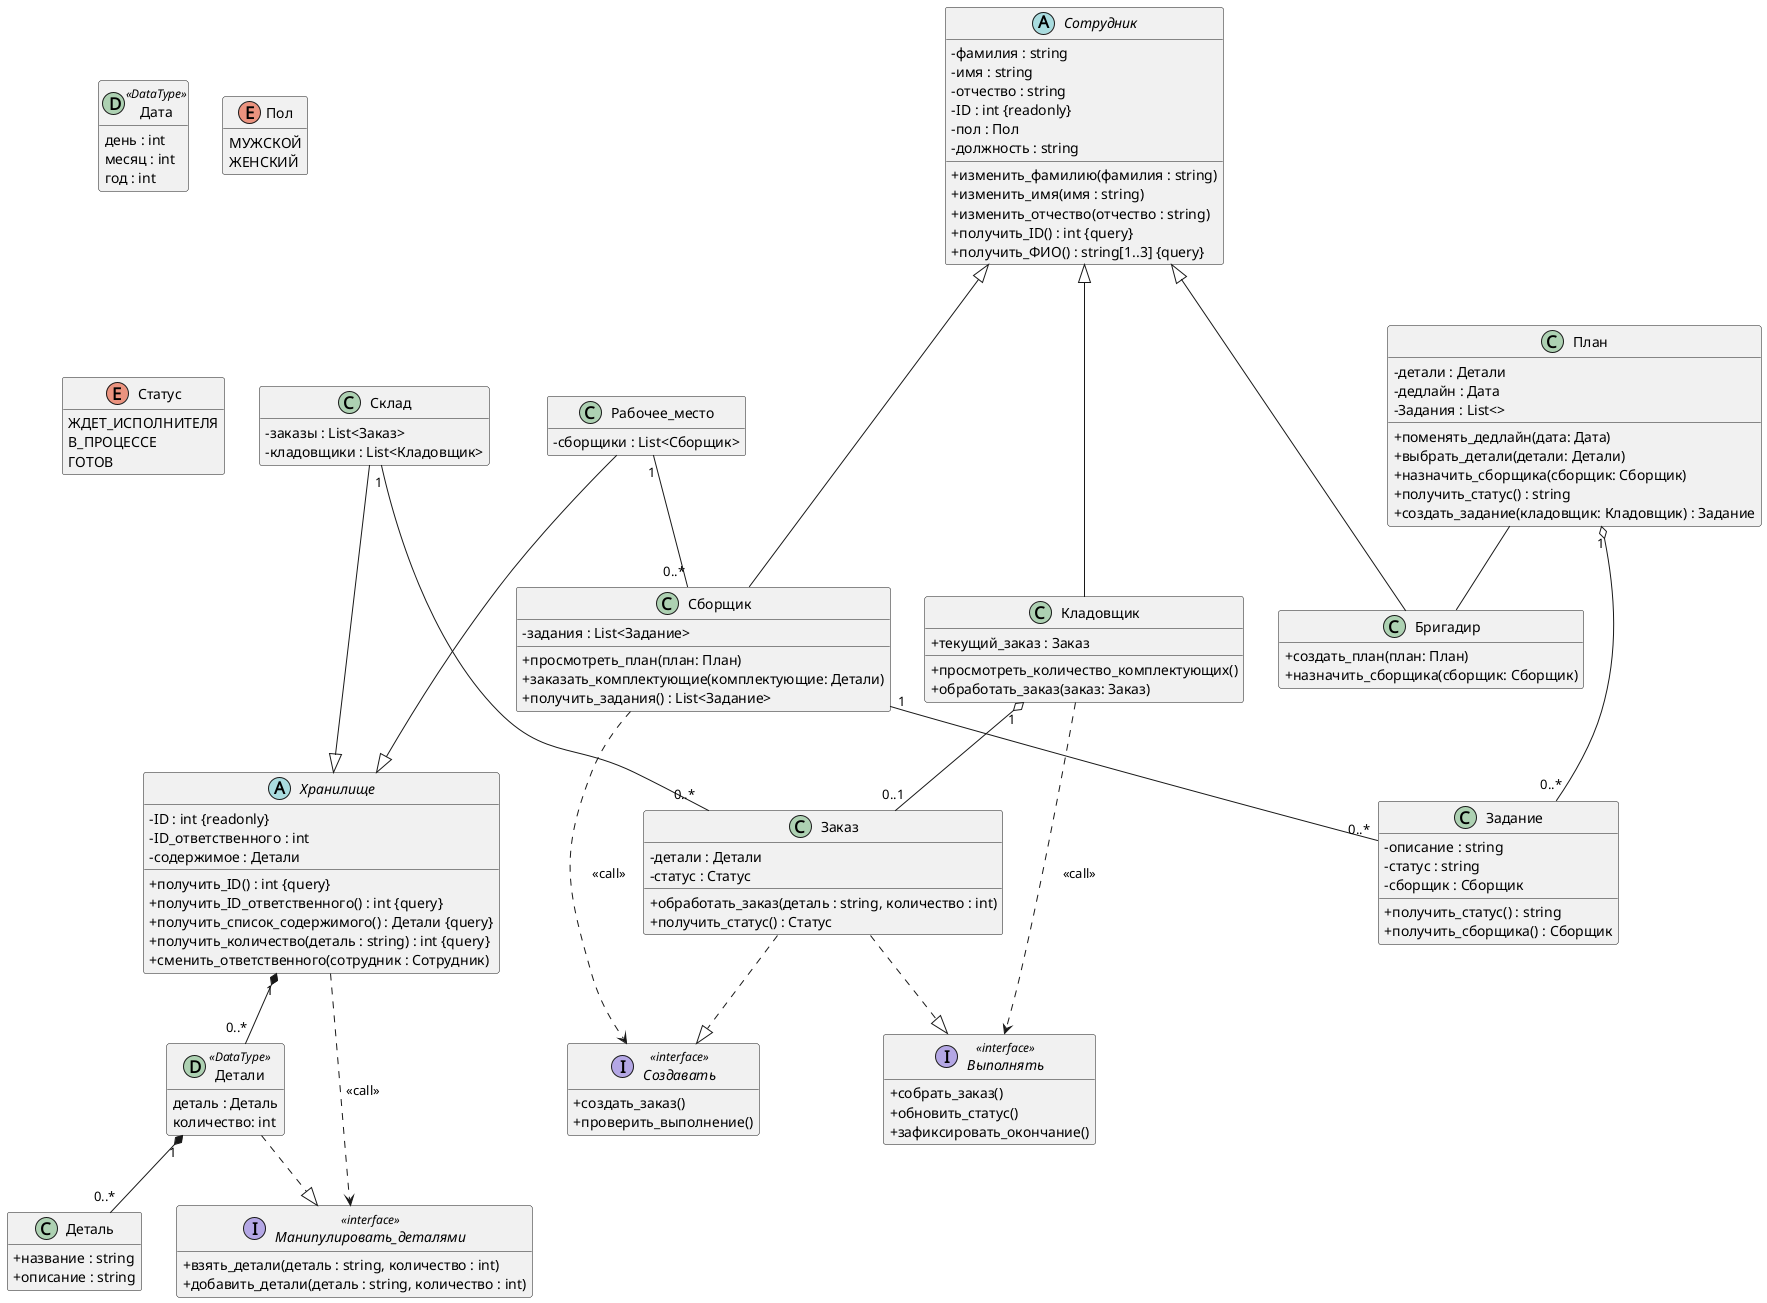

The diagram above was rendered by PlantUML. Its source (embedded in the PNG):
@startuml
skinparam classAttributeIconSize 0
hide empty members

!define datatype(x) class "x" << (D) DataType>>

datatype(Детали) {
	деталь : Деталь
	количество: int
}

datatype(Дата) {
	день : int
	месяц : int
	год : int
}

enum Пол {
	МУЖСКОЙ
	ЖЕНСКИЙ
}

enum Статус {
	ЖДЕТ_ИСПОЛНИТЕЛЯ
	В_ПРОЦЕССЕ
	ГОТОВ
}

class Деталь {
	+название : string
	+описание : string
}

interface Манипулировать_деталями <<interface>> {
	+взять_детали(деталь : string, количество : int)
	+добавить_детали(деталь : string, количество : int)
}

Детали ..|> Манипулировать_деталями
Хранилище ..> Манипулировать_деталями :  "<<call>>"

abstract Хранилище {
	-ID : int {readonly}
	-ID_ответственного : int
	-содержимое : Детали
	+получить_ID() : int {query}
	+получить_ID_ответственного() : int {query}
	+получить_список_содержимого() : Детали {query}
	+получить_количество(деталь : string) : int {query}
	+сменить_ответственного(сотрудник : Сотрудник)
}

class Склад {
	-заказы : List<Заказ>
	-кладовщики : List<Кладовщик>
}

class Рабочее_место {
	-сборщики : List<Сборщик>
}

Рабочее_место "1" -- "0..*" Сборщик

Склад ---|> Хранилище
Рабочее_место ---|> Хранилище

class План {
	-детали : Детали
	-дедлайн : Дата
	-Задания : List<>
	+поменять_дедлайн(дата: Дата)
	+выбрать_детали(детали: Детали)
	+назначить_сборщика(сборщик: Сборщик)
	+получить_статус() : string
	+создать_задание(кладовщик: Кладовщик) : Задание
}

class Заказ {
	-детали : Детали
	-статус : Статус
	+обработать_заказ(деталь : string, количество : int)
	+получить_статус() : Статус
}

interface Создавать <<interface>> {
	+создать_заказ()
	+проверить_выполнение()
}

interface Выполнять <<interface>> {
	+собрать_заказ()
	+обновить_статус()
	+зафиксировать_окончание()
}

Заказ ..|> Создавать
Заказ ..|> Выполнять
Сборщик ..> Создавать :  "<<call>>"
Кладовщик ..> Выполнять : "<<call>>"

class Задание {
	-описание : string
	-статус : string
	-сборщик : Сборщик
	+получить_статус() : string
	+получить_сборщика() : Сборщик
}
 
abstract Сотрудник {
	-фамилия : string
	-имя : string
	-отчество : string
	-ID : int {readonly}
	-пол : Пол
	-должность : string

	+изменить_фамилию(фамилия : string)
	+изменить_имя(имя : string)
	+изменить_отчество(отчество : string)
	+получить_ID() : int {query}
	+получить_ФИО() : string[1..3] {query}
}

class Кладовщик {
	+текущий_заказ : Заказ
	+просмотреть_количество_комплектующих()
	+обработать_заказ(заказ: Заказ)
}

class Бригадир {
	+создать_план(план: План)
	+назначить_сборщика(сборщик: Сборщик)
}

class Сборщик {
	-задания : List<Задание>
	+просмотреть_план(план: План)
	+заказать_комплектующие(комплектующие: Детали)
	+получить_задания() : List<Задание>
}

Сотрудник <|--- Кладовщик
Сотрудник <|--- Сборщик
Сотрудник <|--- Бригадир


План "1"	o-- "0..*" Задание
Кладовщик "1"	o-- "0..1" Заказ
Хранилище "1"	*-- "0..*" Детали
Детали "1"	*-- "0..*" Деталь	
Склад "1"	 -- "0..*" Заказ	
Сборщик "1"	-- "0..*" Задание	

План  -- Бригадир


@enduml